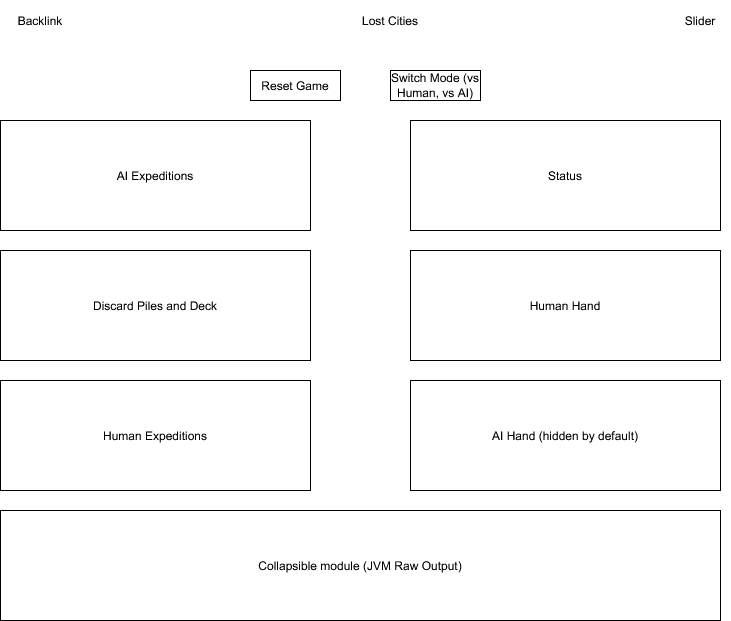

The diagram above was exported from draw.io. Its source (the exported page's mxGraphModel, read from the mxfile embedded in the PNG):
<mxGraphModel dx="1166" dy="833" grid="1" gridSize="10" guides="1" tooltips="1" connect="1" arrows="1" fold="1" page="1" pageScale="1" pageWidth="850" pageHeight="1100" math="0" shadow="0">
  <root>
    <mxCell id="0" />
    <mxCell id="1" parent="0" />
    <mxCell id="f-YxFmzchivD2aZ5LbsA-1" parent="1" style="text;html=1;whiteSpace=wrap;strokeColor=none;fillColor=none;align=center;verticalAlign=middle;rounded=0;" value="&lt;div&gt;Lost Cities&lt;/div&gt;" vertex="1">
      <mxGeometry height="40" width="580" x="150" y="30" as="geometry" />
    </mxCell>
    <mxCell id="f-YxFmzchivD2aZ5LbsA-2" parent="1" style="text;html=1;whiteSpace=wrap;strokeColor=none;fillColor=none;align=center;verticalAlign=middle;rounded=0;" value="Slider" vertex="1">
      <mxGeometry height="40" width="60" x="720" y="30" as="geometry" />
    </mxCell>
    <mxCell id="f-YxFmzchivD2aZ5LbsA-3" parent="1" style="text;html=1;whiteSpace=wrap;strokeColor=none;fillColor=none;align=center;verticalAlign=middle;rounded=0;" value="Backlink" vertex="1">
      <mxGeometry height="40" width="60" x="60" y="30" as="geometry" />
    </mxCell>
    <mxCell id="f-YxFmzchivD2aZ5LbsA-5" parent="1" style="rounded=0;whiteSpace=wrap;html=1;" value="AI Expeditions" vertex="1">
      <mxGeometry height="110" width="310" x="50" y="150" as="geometry" />
    </mxCell>
    <mxCell id="f-YxFmzchivD2aZ5LbsA-6" parent="1" style="rounded=0;whiteSpace=wrap;html=1;" value="Discard Piles and Deck" vertex="1">
      <mxGeometry height="110" width="310" x="50" y="280" as="geometry" />
    </mxCell>
    <mxCell id="f-YxFmzchivD2aZ5LbsA-7" parent="1" style="rounded=0;whiteSpace=wrap;html=1;" value="Human Expeditions" vertex="1">
      <mxGeometry height="110" width="310" x="50" y="410" as="geometry" />
    </mxCell>
    <mxCell id="f-YxFmzchivD2aZ5LbsA-8" parent="1" style="rounded=0;whiteSpace=wrap;html=1;" value="Status" vertex="1">
      <mxGeometry height="110" width="310" x="460" y="150" as="geometry" />
    </mxCell>
    <mxCell id="f-YxFmzchivD2aZ5LbsA-9" parent="1" style="rounded=0;whiteSpace=wrap;html=1;" value="Human Hand" vertex="1">
      <mxGeometry height="110" width="310" x="460" y="280" as="geometry" />
    </mxCell>
    <mxCell id="f-YxFmzchivD2aZ5LbsA-10" parent="1" style="rounded=0;whiteSpace=wrap;html=1;" value="Collapsible module (JVM Raw Output)" vertex="1">
      <mxGeometry height="110" width="720" x="50" y="540" as="geometry" />
    </mxCell>
    <mxCell id="f-YxFmzchivD2aZ5LbsA-11" parent="1" style="rounded=0;whiteSpace=wrap;html=1;" value="AI Hand (hidden by default)" vertex="1">
      <mxGeometry height="110" width="310" x="460" y="410" as="geometry" />
    </mxCell>
    <mxCell id="f-YxFmzchivD2aZ5LbsA-12" parent="1" style="rounded=0;whiteSpace=wrap;html=1;" value="Reset Game" vertex="1">
      <mxGeometry height="30" width="90" x="300" y="100" as="geometry" />
    </mxCell>
    <mxCell id="f-YxFmzchivD2aZ5LbsA-13" parent="1" style="rounded=0;whiteSpace=wrap;html=1;" value="Switch Mode (vs Human, vs AI)" vertex="1">
      <mxGeometry height="30" width="90" x="440" y="100" as="geometry" />
    </mxCell>
  </root>
</mxGraphModel>